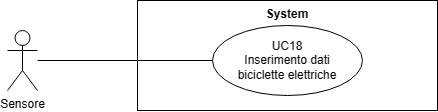

The diagram above was exported from draw.io. Its source (the exported page's mxGraphModel, read from the mxfile embedded in the PNG):
<mxGraphModel dx="21114" dy="543" grid="1" gridSize="10" guides="1" tooltips="1" connect="1" arrows="1" fold="1" page="1" pageScale="1" pageWidth="20000" pageHeight="20000" math="0" shadow="0">
  <root>
    <mxCell id="0" />
    <mxCell id="1" parent="0" />
    <mxCell id="2" value="System" style="shape=rect;html=1;verticalAlign=top;fontStyle=1;whiteSpace=wrap;align=center;" vertex="1" parent="1">
      <mxGeometry x="-19800" y="2910" width="300" height="110" as="geometry" />
    </mxCell>
    <mxCell id="3" value="Sensore" style="shape=umlActor;verticalLabelPosition=bottom;verticalAlign=top;html=1;outlineConnect=0;" vertex="1" parent="1">
      <mxGeometry x="-19930" y="2940" width="30" height="60" as="geometry" />
    </mxCell>
    <mxCell id="4" value="UC18&lt;br&gt;Inserimento dati &lt;br&gt;biciclette elettriche" style="ellipse;whiteSpace=wrap;html=1;" vertex="1" parent="1">
      <mxGeometry x="-19725" y="2935" width="150" height="70" as="geometry" />
    </mxCell>
    <mxCell id="5" value="" style="edgeStyle=none;html=1;endArrow=none;verticalAlign=bottom;rounded=0;" edge="1" source="3" target="4" parent="1">
      <mxGeometry width="160" relative="1" as="geometry">
        <mxPoint x="-19850" y="3015" as="sourcePoint" />
        <mxPoint x="-19690" y="3015" as="targetPoint" />
      </mxGeometry>
    </mxCell>
  </root>
</mxGraphModel>